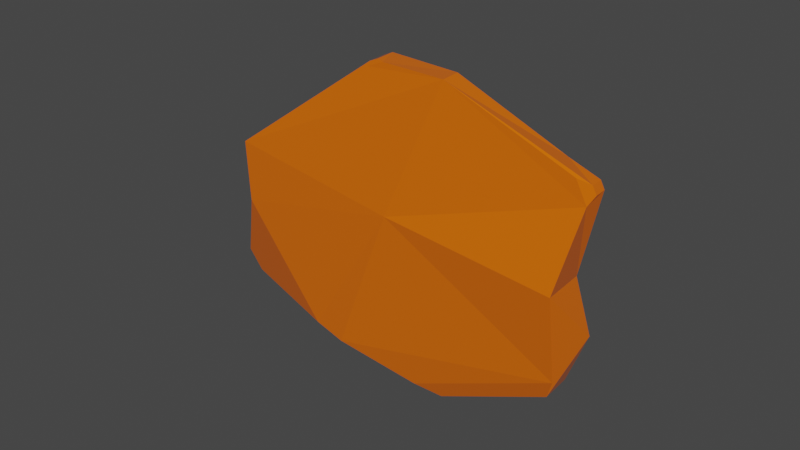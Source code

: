 # Source: Stone-5.blend  (saved by Blender 3.0.42; exported with 4.5.12 LTS)
import bpy
from mathutils import Matrix  # noqa: F401  (used for matrix-valued properties, if any)

bpy.ops.wm.read_factory_settings(use_empty=True)
scene = bpy.context.scene
scene.name = 'Scene'

# ---- collections
col_collection = bpy.data.collections.new('Collection'); scene.collection.children.link(col_collection)

# ---- materials (node trees are filled in below, after node groups)
mat_orange = bpy.data.materials.new('Orange')
mat_orange.use_transparent_shadow = False

# ---- material node trees
mat_orange.use_nodes = True; mat_orange.node_tree.nodes.clear()
_N = mat_orange.node_tree.nodes; _L = mat_orange.node_tree.links
n0 = _N.new('ShaderNodeBsdfPrincipled'); n0.name = 'Principled BSDF'; n0.location = (10, 300)
n0.distribution = 'GGX'
n0.subsurface_method = 'RANDOM_WALK_SKIN'
n0.inputs[0].default_value = (0.8, 0.1374, 0.0, 1.0)
n0.inputs[2].default_value = 0.0
n0.inputs[3].default_value = 1.45
n0.inputs[13].default_value = 1.0
n0.inputs[27].default_value = (0.0, 0.0, 0.0, 1.0)
n0.inputs[28].default_value = 1.0
n1 = _N.new('ShaderNodeOutputMaterial'); n1.name = 'Material Output'; n1.location = (300, 300)
_L.new(n0.outputs[0], n1.inputs[0])
n1.is_active_output = True

# ---- world
world_world = bpy.data.worlds.new('World'); scene.world = world_world
world_world.use_nodes = True; world_world.node_tree.nodes.clear()
_N = world_world.node_tree.nodes; _L = world_world.node_tree.links
n0 = _N.new('ShaderNodeOutputWorld'); n0.name = 'World Output'; n0.location = (300, 300)
n1 = _N.new('ShaderNodeBackground'); n1.name = 'Background'; n1.location = (10, 300)
n1.inputs[0].default_value = (0.05088, 0.05088, 0.05088, 1.0)
_L.new(n1.outputs[0], n0.inputs[0])
n0.is_active_output = True
world_world.color = (0.05088, 0.05088, 0.05088)
world_world.use_sun_shadow = False
world_world.sun_shadow_jitter_overblur = 0.0

# ---- meshes
me_cube_001 = bpy.data.meshes.new('Cube.001')
me_cube_001.from_pydata([(0.0537, 0.01097, -0.002518), (0.05296, 0.02517, -0.002425), (-0.05801, 0.009829, 0.01167), (-0.05875, 0.02403, 0.01176), (-0.01989, 0.01005, -0.04577), (-0.02064, 0.02425, -0.04567), (0.01443, 0.01525, 0.04682), (0.01408, 0.02191, 0.04686), (-0.002546, 0.02092, 0.00346), (-0.001982, 0.01016, 0.003389), (0.04772, 0.02506, 0.03089), (0.05457, 0.02533, 0.01725), (0.05128, 0.02633, -0.03731), (0.05718, 0.02751, -0.02094), (-0.005917, 0.02585, -0.04869), (0.01547, 0.02539, -0.05305), (-0.05895, 0.02521, -0.01178), (-0.05392, 0.02399, -0.0387), (-0.04688, 0.02572, -0.02806), (-0.03489, 0.02488, -0.04276), (-0.01287, 0.02301, 0.04372), (-0.006113, 0.02319, 0.04669), (0.05426, 0.01856, 0.02906), (0.05779, 0.0187, 0.02202), (-0.01217, 0.01558, 0.04453), (-0.006846, 0.01572, 0.04687), (0.01601, 0.01511, -0.05312), (0.007253, 0.013, -0.05132), (0.05439, 0.01424, -0.0306), (0.05182, 0.01605, -0.03737), (-0.03056, 0.01083, -0.04341), (-0.05676, 0.009722, -0.008094), (-0.06111, 0.0231, -0.03722), (-0.0658, 0.0229, -0.0309), (-0.06542, 0.01558, -0.03095), (-0.06073, 0.01578, -0.03727), (-0.01198, 0.02273, 0.04612), (-0.009242, 0.0228, 0.04733), (-0.008888, 0.01606, 0.04728), (-0.01162, 0.01598, 0.04608), (0.05817, 0.02411, 0.02785), (0.05943, 0.02416, 0.02533), (0.05967, 0.01991, 0.02531), (0.05841, 0.01986, 0.02783)], [], [(28, 29, 12, 13, 1, 0), (24, 39, 36, 20, 3, 2), (24, 25, 38, 39), (30, 31, 34, 35), (4, 5, 14, 15, 26, 27), (22, 23, 42, 43), (22, 43, 40, 10, 7, 6), (0, 1, 11, 41, 42, 23), (10, 11, 1, 8, 7), (1, 13, 14, 5, 8), (14, 13, 12, 15), (27, 28, 0, 9, 4), (8, 5, 19, 18, 16, 3), (30, 35, 32, 17, 19, 5, 4), (17, 18, 19), (4, 9, 2, 31, 30), (6, 7, 21, 37, 38, 25), (7, 8, 3, 20, 21), (0, 23, 22, 6, 9), (9, 6, 25, 24, 2), (28, 27, 26, 29), (12, 29, 26, 15), (2, 3, 16, 33, 34, 31), (34, 33, 32, 35), (32, 33, 16, 18, 17), (36, 39, 38, 37), (20, 36, 37, 21), (40, 43, 42, 41), (10, 40, 41, 11)])
_uv = me_cube_001.uv_layers.new(name='UVMap')
_uv.uv.foreach_set('vector', [0.375, 0.3218, 0.3961, 0.3046, 0.5842, 0.3046, 0.625, 0.3462, 0.625, 0.375, 0.375, 0.375, 0.375, 0.7673, 0.3854, 0.7589, 0.6103, 0.7589, 0.625, 0.772, 0.625, 0.875, 0.375, 0.875, 0.375, 0.7673, 0.375, 0.7327, 0.3854, 0.7411, 0.3854, 0.7589, 0.375, 0.07091, 0.1959, 0.75, 0.4186, 0.9553, 0.4507, 0.8337, 0.375, 0.125, 0.625, 0.125, 0.625, 0.1538, 0.5842, 0.1954, 0.3961, 0.1954, 0.375, 0.1782, 0.375, 0.5378, 0.3372, 0.5, 0.3937, 0.5, 0.4072, 0.5135, 0.375, 0.5378, 0.4072, 0.5135, 0.558, 0.5135, 0.625, 0.5732, 0.625, 0.625, 0.375, 0.625, 0.375, 0.375, 0.625, 0.375, 0.625, 0.4268, 0.558, 0.4865, 0.4072, 0.4865, 0.375, 0.4622, 0.625, 0.5732, 0.6982, 0.5, 0.75, 0.5, 0.75, 0.625, 0.625, 0.625, 0.75, 0.5, 0.7788, 0.5, 0.875, 0.5962, 0.875, 0.625, 0.75, 0.625, 0.625, 0.1954, 0.625, 0.3046, 0.5842, 0.3046, 0.5842, 0.1954, 0.125, 0.5718, 0.1968, 0.5, 0.25, 0.5, 0.25, 0.625, 0.125, 0.625, 0.75, 0.625, 0.875, 0.625, 0.875, 0.6527, 0.8464, 0.7173, 0.8137, 0.75, 0.75, 0.75, 0.375, 0.07091, 0.4507, 0.01269, 0.5704, 0.01269, 0.5863, 0.02679, 0.625, 0.09731, 0.625, 0.125, 0.375, 0.125, 0.5863, 0.02679, 0.7583, 0.8054, 0.875, 0.6527, 0.125, 0.625, 0.25, 0.625, 0.25, 0.75, 0.1959, 0.75, 0.125, 0.6791, 0.375, 0.625, 0.625, 0.625, 0.625, 0.728, 0.6103, 0.7411, 0.3854, 0.7411, 0.375, 0.7327, 0.625, 0.625, 0.75, 0.625, 0.75, 0.75, 0.647, 0.75, 0.625, 0.728, 0.25, 0.5, 0.3372, 0.5, 0.375, 0.5378, 0.375, 0.625, 0.25, 0.625, 0.25, 0.625, 0.375, 0.625, 0.375, 0.7327, 0.3577, 0.75, 0.25, 0.75, 0.1968, 0.5, 0.125, 0.5718, 0.125, 0.5546, 0.1796, 0.5, 0.5842, 0.3046, 0.3961, 0.3046, 0.3961, 0.1954, 0.5842, 0.1954, 0.375, 0.875, 0.625, 0.875, 0.625, 0.9387, 0.5704, 0.9873, 0.4507, 0.9873, 0.375, 0.9291, 0.4671, 0.0, 0.5562, 0.0, 0.5704, 0.01269, 0.4507, 0.01269, 0.6222, 0.1426, 0.5704, 0.1944, 0.625, 0.9387, 0.7583, 0.8054, 0.6955, 0.301, 0.6103, 0.7589, 0.3854, 0.7589, 0.3854, 0.7411, 0.6103, 0.7411, 0.647, 0.75, 0.6192, 0.75, 0.6103, 0.7411, 0.625, 0.728, 0.558, 0.5135, 0.4072, 0.5135, 0.4072, 0.4865, 0.558, 0.4865, 0.625, 0.5732, 0.558, 0.5135, 0.558, 0.4865, 0.625, 0.4268])
me_cube_001.materials.append(mat_orange)
me_cube_001.use_remesh_fix_poles = True
me_cube_001.use_remesh_preserve_attributes = False
me_cube_001.update()

# ---- objects
ob_stone = bpy.data.objects.new('Stone', me_cube_001)

# ---- transforms, parenting, visibility, modifiers, constraints
ob_stone.location = (0.0, 0.0, 0.0)

# ---- collection membership
col_collection.objects.link(ob_stone)

# ---- scene / render settings (as saved in the file)
scene.frame_start = 1; scene.frame_end = 250; scene.frame_set(1)
scene.render.engine = 'BLENDER_EEVEE_NEXT'
scene.cycles.sampling_pattern = 'TABULATED_SOBOL'
scene.cycles.use_light_tree = False
scene.view_settings.view_transform = 'Filmic'
bpy.context.view_layer.update()

# ---- added for rendering (the .blend has no active camera and no usable light): camera, sun
cam_auto = bpy.data.cameras.new('AutoCamera')
cam_auto.lens = 50.0
cam_auto.sensor_width = 36.0
cam_auto.clip_end = 1000.0
ob_auto_camera = bpy.data.objects.new('AutoCamera', cam_auto)
scene.collection.objects.link(ob_auto_camera)
ob_auto_camera.location = (0.181982, -0.203439, 0.145139)
ob_auto_camera.rotation_euler = (1.09748, -7.21219e-08, 0.694738)
scene.camera = ob_auto_camera
light_auto_sun = bpy.data.lights.new('AutoSun', 'SUN')
light_auto_sun.energy = 3.0
light_auto_sun.angle = 0.0523599
ob_auto_sun = bpy.data.objects.new('AutoSun', light_auto_sun)
scene.collection.objects.link(ob_auto_sun)
ob_auto_sun.rotation_euler = (0.872665, 0.174533, 0.523599)
bpy.context.view_layer.update()
